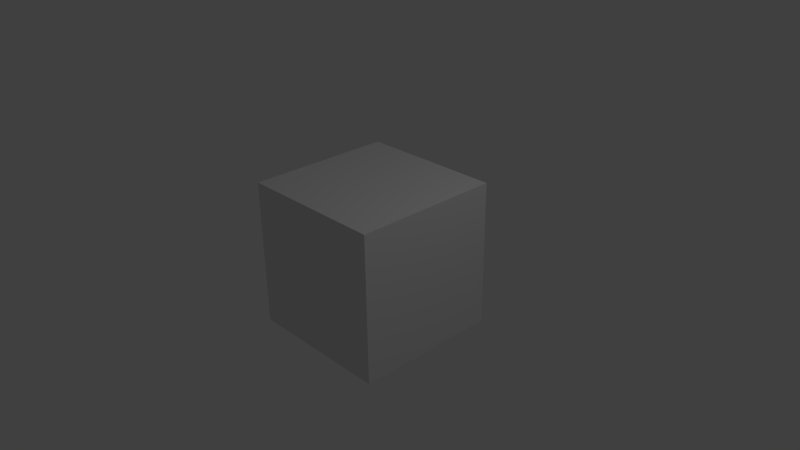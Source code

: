 # Source: testfile.blend  (saved by Blender 2.69.0; exported with 4.5.12 LTS)
import bpy
from mathutils import Matrix  # noqa: F401  (used for matrix-valued properties, if any)

bpy.ops.wm.read_factory_settings(use_empty=True)
scene = bpy.context.scene
scene.name = 'Scene'

# ---- collections
col_collection_1 = bpy.data.collections.new('Collection 1'); scene.collection.children.link(col_collection_1)

# ---- materials (node trees are filled in below, after node groups)
mat_material = bpy.data.materials.new('Material')
mat_material.alpha_threshold = 0.0
mat_material.use_transparent_shadow = False
mat_material.roughness = 0.5
mat_material.line_color = (0.0, 0.0, 0.0, 1.0)

# ---- material node trees

# ---- world
world_world = bpy.data.worlds.new('World'); scene.world = world_world
world_world.color = (0.05088, 0.05088, 0.05088)
world_world.use_sun_shadow = False
world_world.sun_shadow_jitter_overblur = 0.0
world_world.cycles.sampling_method = 'MANUAL'
world_world.cycles.sample_map_resolution = 256

# ---- cameras
cam_camera = bpy.data.cameras.new('Camera')
cam_camera.clip_end = 100.0
cam_camera.lens = 35.0
cam_camera.sensor_width = 32.0
cam_camera.sensor_height = 18.0
cam_camera.ortho_scale = 7.314
cam_camera.dof.focus_distance = 0.0
cam_camera.dof.aperture_fstop = 128.0

# ---- lights
light_lamp = bpy.data.lights.new('Lamp', 'POINT')
light_lamp.transmission_factor = 0.0
light_lamp.cutoff_distance = 30.0
light_lamp.energy = 100.0
light_lamp.shadow_buffer_clip_start = 1.001
light_lamp.shadow_soft_size = 0.1
light_lamp.shadow_maximum_resolution = 0.006
light_lamp.use_absolute_resolution = True
light_lamp.cycles.use_multiple_importance_sampling = False

# ---- meshes
me_cube = bpy.data.meshes.new('Cube')
me_cube.from_pydata([(1.0, 1.0, -1.0), (1.0, -1.0, -1.0), (-1.0, -1.0, -1.0), (-1.0, 1.0, -1.0), (1.0, 1.0, 1.0), (1.0, -1.0, 1.0), (-1.0, -1.0, 1.0), (-1.0, 1.0, 1.0)], [], [(0, 1, 2, 3), (4, 7, 6, 5), (0, 4, 5, 1), (1, 5, 6, 2), (2, 6, 7, 3), (4, 0, 3, 7)])
me_cube.materials.append(mat_material)
me_cube.use_remesh_preserve_volume = False
me_cube.use_remesh_preserve_attributes = False
me_cube.use_mirror_vertex_groups = False
me_cube.update()

# ---- objects
ob_cube = bpy.data.objects.new('Cube', me_cube)
ob_lamp = bpy.data.objects.new('Lamp', light_lamp)
ob_camera = bpy.data.objects.new('Camera', cam_camera)

# ---- transforms, parenting, visibility, modifiers, constraints
ob_cube.location = (0.0, 0.0, 0.0)
ob_cube.lock_rotations_4d = False
ob_cube.empty_display_type = 'ARROWS'
ob_cube.lineart.crease_threshold = 0.0
ob_lamp.location = (4.076, 1.005, 5.904)
ob_lamp.rotation_euler = (0.6503, 0.05522, 1.866)
ob_lamp.lock_rotations_4d = False
ob_lamp.empty_display_type = 'ARROWS'
ob_lamp.color = (0.0, 0.0, 0.0, 0.0)
ob_lamp.lineart.crease_threshold = 0.0
ob_camera.location = (7.481, -6.508, 5.344)
ob_camera.rotation_euler = (1.109, 0.01082, 0.8149)
ob_camera.lock_rotations_4d = False
ob_camera.empty_display_type = 'ARROWS'
ob_camera.color = (0.0, 0.0, 0.0, 0.0)
ob_camera.display_type = 'WIRE'
ob_camera.lineart.crease_threshold = 0.0

# ---- collection membership
col_collection_1.objects.link(ob_cube)
col_collection_1.objects.link(ob_lamp)
col_collection_1.objects.link(ob_camera)

# ---- scene / render settings (as saved in the file)
scene.camera = ob_camera
scene.frame_start = 1; scene.frame_end = 250; scene.frame_set(1)
scene.render.engine = 'BLENDER_EEVEE_NEXT'
scene.render.image_settings.compression = 90
scene.render.resolution_percentage = 50
scene.render.dither_intensity = 0.0
scene.cycles.use_denoising = False
scene.cycles.samples = 10
scene.cycles.sampling_pattern = 'TABULATED_SOBOL'
scene.cycles.light_sampling_threshold = 0.0
scene.cycles.use_adaptive_sampling = False
scene.cycles.use_light_tree = False
scene.cycles.blur_glossy = 0.0
scene.cycles.volume_bounces = 1
scene.cycles.pixel_filter_type = 'GAUSSIAN'
scene.cycles.sample_clamp_indirect = 0.0
scene.view_settings.view_transform = 'Standard'
bpy.context.view_layer.update()
